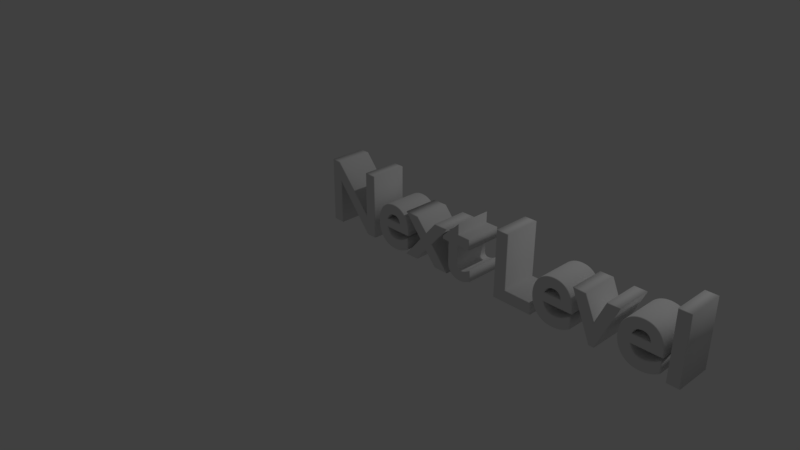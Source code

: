 # Source: nextLevel.blend  (saved by Blender 2.79.0; exported with 4.5.12 LTS)
import bpy
from mathutils import Matrix  # noqa: F401  (used for matrix-valued properties, if any)

bpy.ops.wm.read_factory_settings(use_empty=True)
scene = bpy.context.scene
scene.name = 'Scene'

# ---- collections
col_collection_1 = bpy.data.collections.new('Collection 1'); scene.collection.children.link(col_collection_1)

# ---- world
world_world = bpy.data.worlds.new('World'); scene.world = world_world
world_world.color = (0.05088, 0.05088, 0.05088)
world_world.use_sun_shadow = False
world_world.sun_shadow_jitter_overblur = 0.0
world_world.cycles.sampling_method = 'MANUAL'

# ---- cameras
cam_camera = bpy.data.cameras.new('Camera')
cam_camera.clip_end = 100.0
cam_camera.lens = 35.0
cam_camera.sensor_width = 32.0
cam_camera.sensor_height = 18.0
cam_camera.ortho_scale = 7.314
cam_camera.dof.focus_distance = 0.0
cam_camera.dof.aperture_fstop = 128.0

# ---- lights
light_lamp = bpy.data.lights.new('Lamp', 'POINT')
light_lamp.transmission_factor = 0.0
light_lamp.cutoff_distance = 30.0
light_lamp.energy = 100.0
light_lamp.shadow_buffer_clip_start = 1.001
light_lamp.shadow_soft_size = 0.1
light_lamp.shadow_maximum_resolution = 0.006
light_lamp.use_absolute_resolution = True

# ---- curves / text
txt_text = bpy.data.curves.new('Text', 'FONT')
txt_text.dimensions = '2D'
txt_text.body = 'Next Level'
txt_text.use_path_clamp = True
txt_text.bevel_resolution = 2
txt_text.offset = 0.01
txt_text.extrude = 0.2
txt_text.bevel_depth = 0.01

# ---- objects
ob_text = bpy.data.objects.new('Text', txt_text)
ob_lamp = bpy.data.objects.new('Lamp', light_lamp)
ob_camera = bpy.data.objects.new('Camera', cam_camera)

# ---- transforms, parenting, visibility, modifiers, constraints
ob_text.location = (0.4156, -0.698, 1.0)
ob_text.rotation_euler = (1.571, 0.0, 0.0)
ob_text.lineart.crease_threshold = 0.0
ob_lamp.location = (4.076, 1.005, 5.904)
ob_lamp.rotation_euler = (0.6503, 0.05522, 1.866)
ob_lamp.lock_rotations_4d = False
ob_lamp.empty_display_type = 'ARROWS'
ob_lamp.color = (0.0, 0.0, 0.0, 0.0)
ob_lamp.lineart.crease_threshold = 0.0
ob_camera.location = (7.481, -6.508, 5.344)
ob_camera.rotation_euler = (1.109, 0.0, 0.8149)
ob_camera.lock_rotations_4d = False
ob_camera.empty_display_type = 'ARROWS'
ob_camera.color = (0.0, 0.0, 0.0, 0.0)
ob_camera.display_type = 'WIRE'
ob_camera.lineart.crease_threshold = 0.0

# ---- collection membership
col_collection_1.objects.link(ob_text)
col_collection_1.objects.link(ob_lamp)
col_collection_1.objects.link(ob_camera)

# ---- scene / render settings (as saved in the file)
scene.camera = ob_camera
scene.frame_start = 1; scene.frame_end = 250; scene.frame_set(1)
scene.render.engine = 'BLENDER_EEVEE_NEXT'
scene.render.resolution_percentage = 50
scene.render.dither_intensity = 0.0
scene.cycles.use_denoising = False
scene.cycles.samples = 128
scene.cycles.sampling_pattern = 'TABULATED_SOBOL'
scene.cycles.use_adaptive_sampling = False
scene.cycles.use_light_tree = False
scene.cycles.blur_glossy = 0.0
scene.cycles.sample_clamp_indirect = 0.0
scene.view_settings.view_transform = 'Standard'
bpy.context.view_layer.update()
